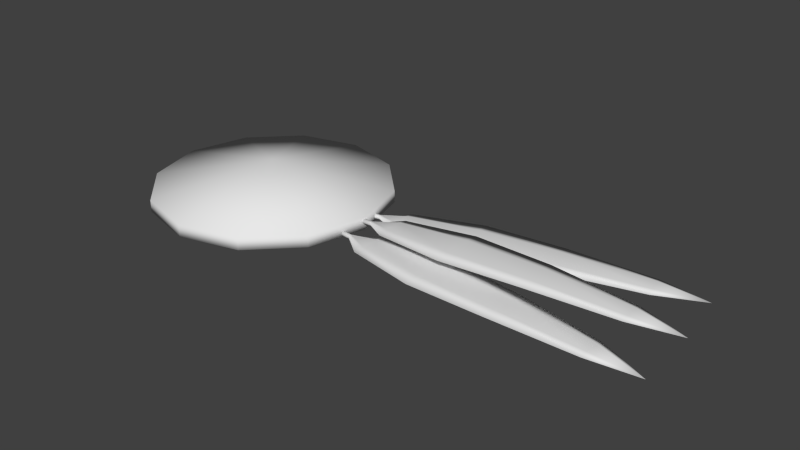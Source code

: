 # Source: Shield.blend  (saved by Blender 2.69.0; exported with 4.5.12 LTS)
import bpy
from mathutils import Matrix  # noqa: F401  (used for matrix-valued properties, if any)

bpy.ops.wm.read_factory_settings(use_empty=True)
scene = bpy.context.scene
scene.name = 'Scene'

# ---- collections
col_collection_1 = bpy.data.collections.new('Collection 1'); scene.collection.children.link(col_collection_1)

# ---- materials (node trees are filled in below, after node groups)
mat_shield = bpy.data.materials.new('Shield')
mat_shield.alpha_threshold = 0.0
mat_shield.use_transparent_shadow = False
mat_shield.roughness = 0.5
mat_shield.specular_intensity = 0.0
mat_shield.line_color = (0.0, 0.0, 0.0, 1.0)

# ---- material node trees

# ---- world
world_world = bpy.data.worlds.new('World'); scene.world = world_world
world_world.color = (0.05088, 0.05088, 0.05088)
world_world.use_sun_shadow = False
world_world.sun_shadow_jitter_overblur = 0.0
world_world.cycles.sampling_method = 'MANUAL'
world_world.cycles.sample_map_resolution = 256

# ---- meshes
me_cylinder = bpy.data.meshes.new('Cylinder')
me_cylinder.from_pydata([(0.0, 0.0, 0.007), (0.0, 0.0, 0.035), (0.0, 0.14, -0.007), (0.0, 0.14, 0.007), (0.07, 0.1212, -0.007), (0.07, 0.1212, 0.007), (0.1212, 0.07, -0.007), (0.1212, 0.07, 0.007), (0.14, -6.12e-09, -0.007), (0.14, -6.12e-09, 0.007), (0.1212, -0.07, -0.007), (0.1212, -0.07, 0.007), (0.07, -0.1212, -0.007), (0.07, -0.1212, 0.007), (2.114e-08, -0.14, -0.007), (2.114e-08, -0.14, 0.007), (-0.07, -0.1212, -0.007), (-0.07, -0.1212, 0.007), (-0.1212, -0.07, -0.007), (-0.1212, -0.07, 0.007), (-0.14, -6.509e-08, -0.007), (-0.14, -6.509e-08, 0.007), (-0.1212, 0.07, -0.007), (-0.1212, 0.07, 0.007), (-0.07, 0.1212, -0.007), (-0.07, 0.1212, 0.007), (0.1295, -0.02755, -0.004338), (0.1297, -0.02475, -0.004338), (0.1437, -0.02578, -0.004338), (0.1296, -0.02615, -0.006763), (0.1436, -0.02718, -0.006763), (0.1294, -0.02894, -0.006763), (0.1433, -0.02997, -0.006763), (0.1293, -0.03034, -0.004338), (0.1432, -0.03136, -0.004338), (0.1294, -0.02894, -0.001913), (0.1433, -0.02997, -0.001913), (0.1296, -0.02615, -0.001913), (0.1436, -0.02718, -0.001913), (0.5065, -0.05526, -0.008636), (0.173, -0.009123, -0.003346), (0.1722, -0.01987, -0.005771), (0.1706, -0.04138, -0.005771), (0.1698, -0.05213, -0.003346), (0.1706, -0.04138, -0.000921), (0.1722, -0.01987, -0.000921), (0.2576, -0.00361, -0.002354), (0.2564, -0.0202, -0.004779), (0.2539, -0.05337, -0.004779), (0.2527, -0.06996, -0.002354), (0.2539, -0.05337, 7.093e-05), (0.2564, -0.0202, 7.093e-05), (0.3501, -0.01597, -0.002023), (0.3491, -0.02979, -0.004448), (0.347, -0.05744, -0.004448), (0.346, -0.07126, -0.002023), (0.347, -0.05744, 0.0004016), (0.3491, -0.02979, 0.0004016), (0.4518, -0.03457, -0.004338), (0.4512, -0.04286, -0.006763), (0.45, -0.05945, -0.006763), (0.4494, -0.06774, -0.004338), (0.45, -0.05945, -0.001913), (0.4512, -0.04286, -0.001913), (0.136, -0.002183, 0.002974), (0.1359, 0.0006169, 0.002974), (0.1499, 0.0008112, 0.002974), (0.1359, -0.0007829, 0.0005491), (0.1499, -0.0005887, 0.0005491), (0.136, -0.003583, 0.0005491), (0.15, -0.003388, 0.0005491), (0.136, -0.004983, 0.002974), (0.15, -0.004788, 0.002974), (0.136, -0.003583, 0.005399), (0.15, -0.003388, 0.005399), (0.1359, -0.0007829, 0.005399), (0.1499, -0.0005887, 0.005399), (0.5147, 0.003061, 0.007375), (0.1784, 0.01996, 0.007375), (0.1786, 0.009179, 0.00495), (0.1789, -0.01238, 0.00495), (0.179, -0.02316, 0.007375), (0.1789, -0.01238, 0.0098), (0.1786, 0.009179, 0.0098), (0.2623, 0.03283, 0.01167), (0.2625, 0.0162, 0.009248), (0.263, -0.01707, 0.009248), (0.2632, -0.0337, 0.01167), (0.263, -0.01707, 0.0141), (0.2625, 0.0162, 0.0141), (0.3555, 0.02857, 0.01333), (0.3557, 0.01472, 0.0109), (0.3561, -0.013, 0.0109), (0.3562, -0.02686, 0.01333), (0.3561, -0.013, 0.01575), (0.3557, 0.01472, 0.01575), (0.4585, 0.01891, 0.01068), (0.4586, 0.0106, 0.008256), (0.4588, -0.006031, 0.008256), (0.4589, -0.01435, 0.01068), (0.4588, -0.006031, 0.01311), (0.4586, 0.0106, 0.01311), (0.1255, 0.02116, -0.002603), (0.125, 0.02392, -0.002603), (0.1388, 0.02639, -0.002603), (0.1252, 0.02254, -0.005028), (0.139, 0.02501, -0.005028), (0.1257, 0.01979, -0.005028), (0.1395, 0.02226, -0.005028), (0.126, 0.01841, -0.002603), (0.1398, 0.02088, -0.002603), (0.1257, 0.01979, -0.0001783), (0.1395, 0.02226, -0.0001783), (0.1252, 0.02254, -0.0001783), (0.139, 0.02501, -0.0001783), (0.4975, 0.08788, -0.002603), (0.163, 0.0498, -0.001281), (0.1649, 0.03919, -0.003705), (0.1687, 0.01797, -0.003705), (0.1706, 0.007355, -0.001281), (0.1687, 0.01797, 0.001144), (0.1649, 0.03919, 0.001144), (0.2436, 0.07614, 0.0007032), (0.2466, 0.05977, -0.001722), (0.2524, 0.02703, -0.001722), (0.2554, 0.01066, 0.0007032), (0.2524, 0.02703, 0.003128), (0.2466, 0.05977, 0.003128), (0.3363, 0.08713, 0.0007032), (0.3387, 0.07348, -0.001722), (0.3436, 0.0462, -0.001722), (0.3461, 0.03256, 0.0007032), (0.3436, 0.0462, 0.003128), (0.3387, 0.07348, 0.003128), (0.4395, 0.09436, -0.001281), (0.441, 0.08618, -0.003705), (0.4439, 0.06981, -0.003705), (0.4454, 0.06162, -0.001281), (0.4439, 0.06981, 0.001144), (0.441, 0.08618, 0.001144)], [], [(0, 2, 4), (1, 5, 3), (2, 3, 5, 4), (0, 4, 6), (1, 7, 5), (4, 5, 7, 6), (0, 6, 8), (1, 9, 7), (6, 7, 9, 8), (0, 8, 10), (1, 11, 9), (8, 9, 11, 10), (0, 10, 12), (1, 13, 11), (10, 11, 13, 12), (0, 12, 14), (1, 15, 13), (12, 13, 15, 14), (0, 14, 16), (1, 17, 15), (14, 15, 17, 16), (0, 16, 18), (1, 19, 17), (16, 17, 19, 18), (0, 18, 20), (1, 21, 19), (18, 19, 21, 20), (0, 20, 22), (1, 23, 21), (20, 21, 23, 22), (0, 22, 24), (1, 25, 23), (22, 23, 25, 24), (0, 24, 2), (1, 3, 25), (24, 25, 3, 2), (26, 27, 29), (30, 28, 40, 41), (27, 28, 30, 29), (26, 29, 31), (32, 30, 41, 42), (29, 30, 32, 31), (26, 31, 33), (34, 32, 42, 43), (31, 32, 34, 33), (26, 33, 35), (36, 34, 43, 44), (33, 34, 36, 35), (26, 35, 37), (38, 36, 44, 45), (35, 36, 38, 37), (26, 37, 27), (28, 38, 45, 40), (37, 38, 28, 27), (41, 40, 46, 47), (42, 41, 47, 48), (43, 42, 48, 49), (44, 43, 49, 50), (45, 44, 50, 51), (40, 45, 51, 46), (47, 46, 52, 53), (48, 47, 53, 54), (49, 48, 54, 55), (50, 49, 55, 56), (51, 50, 56, 57), (46, 51, 57, 52), (53, 52, 58, 59), (54, 53, 59, 60), (55, 54, 60, 61), (56, 55, 61, 62), (57, 56, 62, 63), (52, 57, 63, 58), (59, 58, 39), (60, 59, 39), (61, 60, 39), (62, 61, 39), (63, 62, 39), (58, 63, 39), (64, 65, 67), (68, 66, 78, 79), (65, 66, 68, 67), (64, 67, 69), (70, 68, 79, 80), (67, 68, 70, 69), (64, 69, 71), (72, 70, 80, 81), (69, 70, 72, 71), (64, 71, 73), (74, 72, 81, 82), (71, 72, 74, 73), (64, 73, 75), (76, 74, 82, 83), (73, 74, 76, 75), (64, 75, 65), (66, 76, 83, 78), (75, 76, 66, 65), (79, 78, 84, 85), (80, 79, 85, 86), (81, 80, 86, 87), (82, 81, 87, 88), (83, 82, 88, 89), (78, 83, 89, 84), (85, 84, 90, 91), (86, 85, 91, 92), (87, 86, 92, 93), (88, 87, 93, 94), (89, 88, 94, 95), (84, 89, 95, 90), (91, 90, 96, 97), (92, 91, 97, 98), (93, 92, 98, 99), (94, 93, 99, 100), (95, 94, 100, 101), (90, 95, 101, 96), (97, 96, 77), (98, 97, 77), (99, 98, 77), (100, 99, 77), (101, 100, 77), (96, 101, 77), (102, 103, 105), (106, 104, 116, 117), (103, 104, 106, 105), (102, 105, 107), (108, 106, 117, 118), (105, 106, 108, 107), (102, 107, 109), (110, 108, 118, 119), (107, 108, 110, 109), (102, 109, 111), (112, 110, 119, 120), (109, 110, 112, 111), (102, 111, 113), (114, 112, 120, 121), (111, 112, 114, 113), (102, 113, 103), (104, 114, 121, 116), (113, 114, 104, 103), (117, 116, 122, 123), (118, 117, 123, 124), (119, 118, 124, 125), (120, 119, 125, 126), (121, 120, 126, 127), (116, 121, 127, 122), (123, 122, 128, 129), (124, 123, 129, 130), (125, 124, 130, 131), (126, 125, 131, 132), (127, 126, 132, 133), (122, 127, 133, 128), (129, 128, 134, 135), (130, 129, 135, 136), (131, 130, 136, 137), (132, 131, 137, 138), (133, 132, 138, 139), (128, 133, 139, 134), (135, 134, 115), (136, 135, 115), (137, 136, 115), (138, 137, 115), (139, 138, 115), (134, 139, 115)])
me_cylinder.polygons.foreach_set('use_smooth', [True] * 162)
_uv = me_cylinder.uv_layers.new(name='UVMap')
_uv.uv.foreach_set('vector', [0.7363, 0.2461, 0.7988, 0.02344, 0.9023, 0.08203, 0.2441, 0.2441, 0.3066, 0.4707, 0.1855, 0.4707, 0.7441, 0.9805, 0.7441, 0.9648, 0.8281, 0.9648, 0.8281, 0.9805, 0.7363, 0.2461, 0.9023, 0.08203, 0.9609, 0.1855, 0.2441, 0.2441, 0.4121, 0.4121, 0.3066, 0.4707, 0.8281, 0.9805, 0.8281, 0.9648, 0.9082, 0.9648, 0.9082, 0.9805, 0.7363, 0.2461, 0.9609, 0.1855, 0.9609, 0.3086, 0.2441, 0.2441, 0.4707, 0.3066, 0.4121, 0.4121, 0.9082, 0.9805, 0.9082, 0.9648, 0.9922, 0.9648, 0.9922, 0.9805, 0.7363, 0.2461, 0.9609, 0.3086, 0.9023, 0.4121, 0.2441, 0.2441, 0.4707, 0.1855, 0.4707, 0.3066, 0.005859, 0.9805, 0.005859, 0.9648, 0.08789, 0.9648, 0.08789, 0.9805, 0.7363, 0.2461, 0.9023, 0.4121, 0.7988, 0.4707, 0.2441, 0.2441, 0.4121, 0.07812, 0.4707, 0.1855, 0.08789, 0.9805, 0.08789, 0.9648, 0.168, 0.9648, 0.168, 0.9805, 0.7363, 0.2461, 0.7988, 0.4707, 0.6758, 0.4707, 0.2441, 0.2441, 0.3066, 0.01758, 0.4121, 0.07812, 0.168, 0.9805, 0.168, 0.9648, 0.252, 0.9648, 0.252, 0.9805, 0.7363, 0.2461, 0.6758, 0.4707, 0.5723, 0.4121, 0.2441, 0.2441, 0.1855, 0.01758, 0.3066, 0.01758, 0.252, 0.9805, 0.252, 0.9648, 0.332, 0.9648, 0.332, 0.9805, 0.7363, 0.2461, 0.5723, 0.4121, 0.5137, 0.3086, 0.2441, 0.2441, 0.07812, 0.07812, 0.1855, 0.01758, 0.332, 0.9805, 0.332, 0.9648, 0.416, 0.9648, 0.416, 0.9805, 0.7363, 0.2461, 0.5137, 0.3086, 0.5137, 0.1855, 0.2441, 0.2441, 0.01758, 0.1855, 0.07812, 0.07812, 0.416, 0.9805, 0.416, 0.9648, 0.498, 0.9648, 0.498, 0.9824, 0.7363, 0.2461, 0.5137, 0.1855, 0.5723, 0.08203, 0.2441, 0.2441, 0.01758, 0.3066, 0.01758, 0.1855, 0.498, 0.9824, 0.498, 0.9648, 0.5801, 0.9648, 0.5801, 0.9805, 0.7363, 0.2461, 0.5723, 0.08203, 0.6758, 0.02344, 0.2441, 0.2441, 0.07812, 0.4121, 0.01758, 0.3066, 0.5801, 0.9805, 0.5801, 0.9648, 0.6621, 0.9648, 0.6621, 0.9805, 0.7363, 0.2461, 0.6758, 0.02344, 0.7988, 0.02344, 0.2441, 0.2441, 0.1855, 0.4707, 0.07812, 0.4121, 0.6621, 0.9805, 0.6621, 0.9648, 0.7441, 0.9648, 0.7441, 0.9805, 0.3652, 0.9062, 0.3633, 0.9062, 0.3652, 0.9043, 0.3652, 0.8945, 0.3613, 0.8945, 0.3477, 0.8691, 0.3574, 0.8691, 0.3633, 0.9062, 0.3613, 0.8945, 0.3652, 0.8945, 0.3652, 0.9043, 0.3652, 0.9062, 0.3652, 0.9043, 0.3652, 0.9043, 0.3672, 0.8945, 0.3652, 0.8945, 0.3574, 0.8691, 0.377, 0.8711, 0.3652, 0.9043, 0.3652, 0.8945, 0.3672, 0.8945, 0.3652, 0.9043, 0.3652, 0.9062, 0.3652, 0.9043, 0.3672, 0.9062, 0.3691, 0.8945, 0.3672, 0.8945, 0.377, 0.8711, 0.3867, 0.8711, 0.3652, 0.9043, 0.3672, 0.8945, 0.3691, 0.8945, 0.3672, 0.9062, 0.3086, 0.9102, 0.3066, 0.9102, 0.3086, 0.9082, 0.3086, 0.8984, 0.3066, 0.8984, 0.291, 0.8711, 0.3008, 0.873, 0.3066, 0.9102, 0.3066, 0.8984, 0.3086, 0.8984, 0.3086, 0.9082, 0.3086, 0.9102, 0.3086, 0.9082, 0.3105, 0.9082, 0.3105, 0.8984, 0.3086, 0.8984, 0.3008, 0.873, 0.3203, 0.873, 0.3086, 0.9082, 0.3086, 0.8984, 0.3105, 0.8984, 0.3105, 0.9082, 0.3086, 0.9102, 0.3105, 0.9082, 0.3125, 0.9102, 0.3125, 0.8984, 0.3105, 0.8984, 0.3203, 0.873, 0.3301, 0.875, 0.3105, 0.9082, 0.3105, 0.8984, 0.3125, 0.8984, 0.3125, 0.9102, 0.3574, 0.8691, 0.3477, 0.8691, 0.3418, 0.7949, 0.3574, 0.7949, 0.377, 0.8711, 0.3574, 0.8691, 0.3574, 0.7949, 0.3867, 0.7969, 0.3867, 0.8711, 0.377, 0.8711, 0.3867, 0.7969, 0.4004, 0.7969, 0.3008, 0.873, 0.291, 0.8711, 0.2852, 0.7969, 0.3008, 0.7988, 0.3203, 0.873, 0.3008, 0.873, 0.3008, 0.7988, 0.3301, 0.8008, 0.3301, 0.875, 0.3203, 0.873, 0.3301, 0.8008, 0.3438, 0.8008, 0.3574, 0.7949, 0.3418, 0.7949, 0.3516, 0.7129, 0.3633, 0.7148, 0.3867, 0.7969, 0.3574, 0.7949, 0.3633, 0.7148, 0.3887, 0.7148, 0.4004, 0.7969, 0.3867, 0.7969, 0.3887, 0.7148, 0.4004, 0.7168, 0.3008, 0.7988, 0.2852, 0.7969, 0.2949, 0.7168, 0.3086, 0.7168, 0.3301, 0.8008, 0.3008, 0.7988, 0.3086, 0.7168, 0.332, 0.7188, 0.3438, 0.8008, 0.3301, 0.8008, 0.332, 0.7188, 0.3438, 0.7188, 0.3633, 0.7148, 0.3516, 0.7129, 0.3672, 0.625, 0.375, 0.625, 0.3887, 0.7148, 0.3633, 0.7148, 0.375, 0.625, 0.3887, 0.625, 0.4004, 0.7168, 0.3887, 0.7148, 0.3887, 0.625, 0.3965, 0.625, 0.3086, 0.7168, 0.2949, 0.7168, 0.3105, 0.627, 0.3184, 0.6289, 0.332, 0.7188, 0.3086, 0.7168, 0.3184, 0.6289, 0.332, 0.6289, 0.3438, 0.7188, 0.332, 0.7188, 0.332, 0.6289, 0.3398, 0.6289, 0.375, 0.625, 0.3672, 0.625, 0.3848, 0.5762, 0.3887, 0.625, 0.375, 0.625, 0.3848, 0.5762, 0.3965, 0.625, 0.3887, 0.625, 0.3848, 0.5762, 0.3184, 0.6289, 0.3105, 0.627, 0.3281, 0.5801, 0.332, 0.6289, 0.3184, 0.6289, 0.3281, 0.5801, 0.3398, 0.6289, 0.332, 0.6289, 0.3281, 0.5801, 0.4316, 0.9062, 0.4277, 0.9062, 0.4297, 0.9043, 0.4297, 0.8945, 0.4277, 0.8945, 0.4141, 0.8691, 0.4238, 0.8691, 0.4277, 0.9062, 0.4277, 0.8945, 0.4297, 0.8945, 0.4297, 0.9043, 0.4316, 0.9062, 0.4297, 0.9043, 0.4316, 0.9043, 0.4336, 0.8945, 0.4297, 0.8945, 0.4238, 0.8691, 0.4434, 0.8711, 0.4297, 0.9043, 0.4297, 0.8945, 0.4336, 0.8945, 0.4316, 0.9043, 0.4316, 0.9062, 0.4316, 0.9043, 0.4336, 0.9062, 0.4355, 0.8965, 0.4336, 0.8945, 0.4434, 0.8711, 0.4531, 0.8711, 0.4316, 0.9043, 0.4336, 0.8945, 0.4355, 0.8965, 0.4336, 0.9062, 0.4902, 0.9102, 0.4863, 0.9102, 0.4883, 0.9082, 0.4883, 0.8984, 0.4863, 0.8984, 0.4727, 0.8711, 0.4824, 0.8711, 0.4863, 0.9102, 0.4863, 0.8984, 0.4883, 0.8984, 0.4883, 0.9082, 0.4902, 0.9102, 0.4883, 0.9082, 0.4902, 0.9082, 0.4922, 0.8984, 0.4883, 0.8984, 0.4824, 0.8711, 0.5, 0.873, 0.4883, 0.9082, 0.4883, 0.8984, 0.4922, 0.8984, 0.4902, 0.9082, 0.4902, 0.9102, 0.4902, 0.9082, 0.4922, 0.9102, 0.4941, 0.8984, 0.4922, 0.8984, 0.5, 0.873, 0.5098, 0.873, 0.4902, 0.9082, 0.4922, 0.8984, 0.4941, 0.8984, 0.4922, 0.9102, 0.4238, 0.8691, 0.4141, 0.8691, 0.4082, 0.7949, 0.4238, 0.7949, 0.4434, 0.8711, 0.4238, 0.8691, 0.4238, 0.7949, 0.4512, 0.7969, 0.4531, 0.8711, 0.4434, 0.8711, 0.4512, 0.7969, 0.4668, 0.7969, 0.4824, 0.8711, 0.4727, 0.8711, 0.4668, 0.7969, 0.4805, 0.7969, 0.5, 0.873, 0.4824, 0.8711, 0.4805, 0.7969, 0.5098, 0.7988, 0.5098, 0.873, 0.5, 0.873, 0.5098, 0.7988, 0.5254, 0.8008, 0.4238, 0.7949, 0.4082, 0.7949, 0.418, 0.7129, 0.4297, 0.7129, 0.4512, 0.7969, 0.4238, 0.7949, 0.4297, 0.7129, 0.4551, 0.7148, 0.4668, 0.7969, 0.4512, 0.7969, 0.4551, 0.7148, 0.4668, 0.7168, 0.4805, 0.7969, 0.4668, 0.7969, 0.4766, 0.7148, 0.4883, 0.7168, 0.5098, 0.7988, 0.4805, 0.7969, 0.4883, 0.7168, 0.5137, 0.7188, 0.5254, 0.8008, 0.5098, 0.7988, 0.5137, 0.7188, 0.5254, 0.7188, 0.4297, 0.7129, 0.418, 0.7129, 0.4336, 0.623, 0.4414, 0.625, 0.4551, 0.7148, 0.4297, 0.7129, 0.4414, 0.625, 0.4551, 0.625, 0.4668, 0.7168, 0.4551, 0.7148, 0.4551, 0.625, 0.4629, 0.625, 0.4883, 0.7168, 0.4766, 0.7148, 0.4902, 0.627, 0.498, 0.627, 0.5137, 0.7188, 0.4883, 0.7168, 0.498, 0.627, 0.5137, 0.6289, 0.5254, 0.7188, 0.5137, 0.7188, 0.5137, 0.6289, 0.5215, 0.6289, 0.4414, 0.625, 0.4336, 0.623, 0.4512, 0.5762, 0.4551, 0.625, 0.4414, 0.625, 0.4512, 0.5762, 0.4629, 0.625, 0.4551, 0.625, 0.4512, 0.5762, 0.498, 0.627, 0.4902, 0.627, 0.5098, 0.5781, 0.5137, 0.6289, 0.498, 0.627, 0.5098, 0.5781, 0.5215, 0.6289, 0.5137, 0.6289, 0.5098, 0.5781, 0.5566, 0.9102, 0.5527, 0.9102, 0.5547, 0.9082, 0.5547, 0.8984, 0.5527, 0.8984, 0.5391, 0.8711, 0.5488, 0.873, 0.5527, 0.9102, 0.5527, 0.8984, 0.5547, 0.8984, 0.5547, 0.9082, 0.5566, 0.9102, 0.5547, 0.9082, 0.5566, 0.9082, 0.5586, 0.8984, 0.5547, 0.8984, 0.5488, 0.873, 0.5664, 0.873, 0.5547, 0.9082, 0.5547, 0.8984, 0.5586, 0.8984, 0.5566, 0.9082, 0.5566, 0.9102, 0.5566, 0.9082, 0.5586, 0.9102, 0.5605, 0.8984, 0.5586, 0.8984, 0.5664, 0.873, 0.5762, 0.875, 0.5566, 0.9082, 0.5586, 0.8984, 0.5605, 0.8984, 0.5586, 0.9102, 0.6172, 0.9102, 0.6152, 0.9102, 0.6172, 0.9082, 0.6172, 0.8984, 0.6152, 0.8984, 0.5996, 0.873, 0.6094, 0.873, 0.6152, 0.9102, 0.6152, 0.8984, 0.6172, 0.8984, 0.6172, 0.9082, 0.6172, 0.9102, 0.6172, 0.9082, 0.6191, 0.9082, 0.6191, 0.8984, 0.6172, 0.8984, 0.6094, 0.873, 0.6289, 0.873, 0.6172, 0.9082, 0.6172, 0.8984, 0.6191, 0.8984, 0.6191, 0.9082, 0.6172, 0.9102, 0.6191, 0.9082, 0.6211, 0.9102, 0.6211, 0.8984, 0.6191, 0.8984, 0.6289, 0.873, 0.6387, 0.875, 0.6191, 0.9082, 0.6191, 0.8984, 0.6211, 0.8984, 0.6211, 0.9102, 0.5488, 0.873, 0.5391, 0.8711, 0.5332, 0.7988, 0.5469, 0.7988, 0.5664, 0.873, 0.5488, 0.873, 0.5469, 0.7988, 0.5762, 0.8008, 0.5762, 0.875, 0.5664, 0.873, 0.5762, 0.8008, 0.5918, 0.8008, 0.6094, 0.873, 0.5996, 0.873, 0.5957, 0.7988, 0.6094, 0.7988, 0.6289, 0.873, 0.6094, 0.873, 0.6094, 0.7988, 0.6387, 0.8008, 0.6387, 0.875, 0.6289, 0.873, 0.6387, 0.8008, 0.6523, 0.8008, 0.5469, 0.7988, 0.5332, 0.7988, 0.543, 0.7168, 0.5547, 0.7168, 0.5762, 0.8008, 0.5469, 0.7988, 0.5547, 0.7168, 0.5801, 0.7188, 0.5918, 0.8008, 0.5762, 0.8008, 0.5801, 0.7188, 0.5918, 0.7207, 0.6094, 0.7988, 0.5957, 0.7988, 0.6035, 0.7168, 0.6172, 0.7188, 0.6387, 0.8008, 0.6094, 0.7988, 0.6172, 0.7188, 0.6406, 0.7188, 0.6523, 0.8008, 0.6387, 0.8008, 0.6406, 0.7188, 0.6523, 0.7207, 0.5547, 0.7168, 0.543, 0.7168, 0.5566, 0.627, 0.5645, 0.6289, 0.5801, 0.7188, 0.5547, 0.7168, 0.5645, 0.6289, 0.5801, 0.6289, 0.5918, 0.7207, 0.5801, 0.7188, 0.5801, 0.6289, 0.5879, 0.6289, 0.6172, 0.7188, 0.6035, 0.7168, 0.6191, 0.627, 0.627, 0.6289, 0.6406, 0.7188, 0.6172, 0.7188, 0.627, 0.6289, 0.6406, 0.6289, 0.6523, 0.7207, 0.6406, 0.7188, 0.6406, 0.6289, 0.6484, 0.6289, 0.5645, 0.6289, 0.5566, 0.627, 0.5762, 0.5801, 0.5801, 0.6289, 0.5645, 0.6289, 0.5762, 0.5801, 0.5879, 0.6289, 0.5801, 0.6289, 0.5762, 0.5801, 0.627, 0.6289, 0.6191, 0.627, 0.6367, 0.5801, 0.6406, 0.6289, 0.627, 0.6289, 0.6367, 0.5801, 0.6484, 0.6289, 0.6406, 0.6289, 0.6367, 0.5801])
me_cylinder.materials.append(mat_shield)
me_cylinder.use_remesh_preserve_volume = False
me_cylinder.use_remesh_preserve_attributes = False
me_cylinder.use_mirror_vertex_groups = False
me_cylinder.update()

# ---- objects
ob_cylinder = bpy.data.objects.new('Cylinder', me_cylinder)

# ---- transforms, parenting, visibility, modifiers, constraints
ob_cylinder.location = (0.0, 0.0, 0.0)
ob_cylinder.lineart.crease_threshold = 0.0

# ---- collection membership
col_collection_1.objects.link(ob_cylinder)

# ---- scene / render settings (as saved in the file)
scene.frame_start = 1; scene.frame_end = 250; scene.frame_set(55)
scene.render.engine = 'BLENDER_EEVEE_NEXT'
scene.render.image_settings.compression = 90
scene.render.resolution_percentage = 50
scene.render.dither_intensity = 0.0
scene.cycles.use_denoising = False
scene.cycles.samples = 10
scene.cycles.sampling_pattern = 'TABULATED_SOBOL'
scene.cycles.light_sampling_threshold = 0.0
scene.cycles.use_adaptive_sampling = False
scene.cycles.use_light_tree = False
scene.cycles.blur_glossy = 0.0
scene.cycles.volume_bounces = 1
scene.cycles.pixel_filter_type = 'GAUSSIAN'
scene.cycles.sample_clamp_indirect = 0.0
scene.view_settings.view_transform = 'Standard'
bpy.context.view_layer.update()

# ---- added for rendering (the .blend has no active camera and no usable light): camera, sun
cam_auto = bpy.data.cameras.new('AutoCamera')
cam_auto.lens = 50.0
cam_auto.sensor_width = 36.0
cam_auto.clip_end = 1000.0
ob_auto_camera = bpy.data.objects.new('AutoCamera', cam_auto)
scene.collection.objects.link(ob_auto_camera)
ob_auto_camera.location = (0.847398, -0.79206, 0.541222)
ob_auto_camera.rotation_euler = (1.09748, -7.21219e-08, 0.694738)
scene.camera = ob_auto_camera
light_auto_sun = bpy.data.lights.new('AutoSun', 'SUN')
light_auto_sun.energy = 3.0
light_auto_sun.angle = 0.0523599
ob_auto_sun = bpy.data.objects.new('AutoSun', light_auto_sun)
scene.collection.objects.link(ob_auto_sun)
ob_auto_sun.rotation_euler = (0.872665, 0.174533, 0.523599)
bpy.context.view_layer.update()
